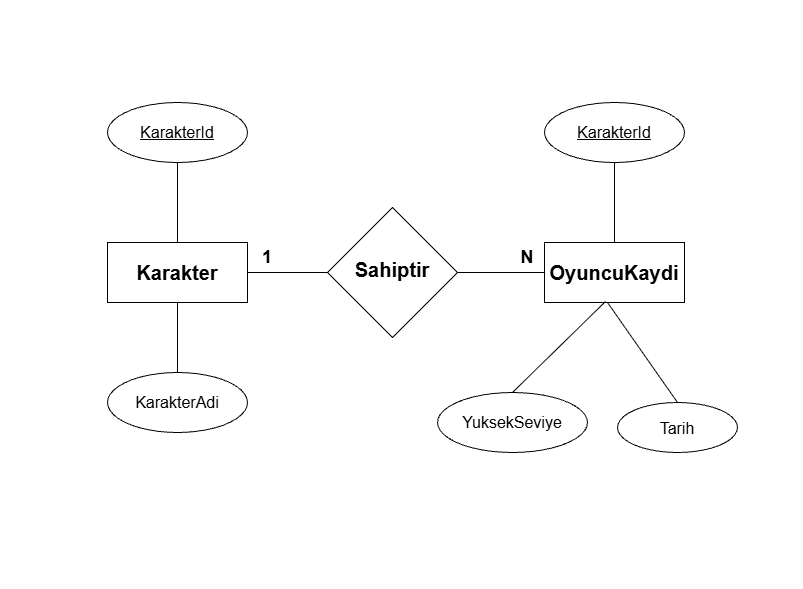

The diagram above was exported from draw.io. Its source (the exported page's mxGraphModel, read from the mxfile embedded in the PNG):
<mxGraphModel dx="1414" dy="777" grid="1" gridSize="10" guides="1" tooltips="1" connect="1" arrows="1" fold="1" page="1" pageScale="1" pageWidth="827" pageHeight="1169" math="0" shadow="0">
  <root>
    <mxCell id="0" />
    <mxCell id="1" parent="0" />
    <mxCell id="Z8TkOXVzPIOBLSdJsUtb-1" parent="1" style="rhombus;whiteSpace=wrap;html=1;shapeInside=1;fontSize=14;" value="&lt;b&gt;&lt;font style=&quot;font-size: 20px;&quot;&gt;Sahiptir&lt;/font&gt;&lt;/b&gt;" vertex="1">
      <mxGeometry height="130" width="130" x="340" y="305" as="geometry" />
    </mxCell>
    <mxCell id="Z8TkOXVzPIOBLSdJsUtb-5" edge="1" parent="1" source="Z8TkOXVzPIOBLSdJsUtb-2" style="edgeStyle=orthogonalEdgeStyle;rounded=0;orthogonalLoop=1;jettySize=auto;html=1;exitX=1;exitY=0.5;exitDx=0;exitDy=0;entryX=0;entryY=0.5;entryDx=0;entryDy=0;defaultLabelBackgroundColor=page;endArrow=none;endFill=0;" target="Z8TkOXVzPIOBLSdJsUtb-1">
      <mxGeometry relative="1" as="geometry" />
    </mxCell>
    <mxCell id="Z8TkOXVzPIOBLSdJsUtb-2" parent="1" style="rounded=0;whiteSpace=wrap;html=1;fontSize=14;" value="&lt;font style=&quot;font-size: 20px;&quot;&gt;&lt;b&gt;Karakter&lt;/b&gt;&lt;/font&gt;" vertex="1">
      <mxGeometry height="60" width="140" x="120" y="340" as="geometry" />
    </mxCell>
    <mxCell id="Z8TkOXVzPIOBLSdJsUtb-4" edge="1" parent="1" source="Z8TkOXVzPIOBLSdJsUtb-3" style="edgeStyle=orthogonalEdgeStyle;rounded=0;orthogonalLoop=1;jettySize=auto;html=1;exitX=0;exitY=0.5;exitDx=0;exitDy=0;defaultLabelBackgroundColor=page;entryX=1;entryY=0.5;entryDx=0;entryDy=0;endArrow=none;endFill=0;" target="Z8TkOXVzPIOBLSdJsUtb-1">
      <mxGeometry relative="1" as="geometry">
        <mxPoint x="480" y="365" as="targetPoint" />
      </mxGeometry>
    </mxCell>
    <mxCell id="Z8TkOXVzPIOBLSdJsUtb-3" parent="1" style="rounded=0;whiteSpace=wrap;html=1;fontSize=14;" value="&lt;span style=&quot;font-size: 20px;&quot;&gt;&lt;b&gt;OyuncuKaydi&lt;/b&gt;&lt;/span&gt;" vertex="1">
      <mxGeometry height="60" width="140" x="557" y="340" as="geometry" />
    </mxCell>
    <mxCell id="Z8TkOXVzPIOBLSdJsUtb-9" edge="1" parent="1" source="Z8TkOXVzPIOBLSdJsUtb-6" style="edgeStyle=orthogonalEdgeStyle;rounded=0;orthogonalLoop=1;jettySize=auto;html=1;exitX=0.5;exitY=1;exitDx=0;exitDy=0;entryX=0.5;entryY=0;entryDx=0;entryDy=0;defaultLabelBackgroundColor=page;endArrow=none;endFill=0;" target="Z8TkOXVzPIOBLSdJsUtb-2">
      <mxGeometry relative="1" as="geometry" />
    </mxCell>
    <mxCell id="Z8TkOXVzPIOBLSdJsUtb-6" parent="1" style="ellipse;whiteSpace=wrap;html=1;shapeInside=1;fontSize=16;" value="&lt;u&gt;KarakterId&lt;/u&gt;" vertex="1">
      <mxGeometry height="60" width="140" x="120" y="200" as="geometry" />
    </mxCell>
    <mxCell id="Z8TkOXVzPIOBLSdJsUtb-8" edge="1" parent="1" source="Z8TkOXVzPIOBLSdJsUtb-7" style="edgeStyle=orthogonalEdgeStyle;rounded=0;orthogonalLoop=1;jettySize=auto;html=1;exitX=0.5;exitY=0;exitDx=0;exitDy=0;entryX=0.5;entryY=1;entryDx=0;entryDy=0;defaultLabelBackgroundColor=page;endArrow=none;endFill=0;" target="Z8TkOXVzPIOBLSdJsUtb-2">
      <mxGeometry relative="1" as="geometry" />
    </mxCell>
    <mxCell id="Z8TkOXVzPIOBLSdJsUtb-7" parent="1" style="ellipse;whiteSpace=wrap;html=1;shapeInside=1;fontSize=16;" value="KarakterAdi" vertex="1">
      <mxGeometry height="60" width="140" x="120" y="470" as="geometry" />
    </mxCell>
    <mxCell id="Z8TkOXVzPIOBLSdJsUtb-16" edge="1" parent="1" source="Z8TkOXVzPIOBLSdJsUtb-11" style="edgeStyle=orthogonalEdgeStyle;rounded=0;orthogonalLoop=1;jettySize=auto;html=1;exitX=0.5;exitY=1;exitDx=0;exitDy=0;entryX=0.5;entryY=0;entryDx=0;entryDy=0;defaultLabelBackgroundColor=page;endArrow=none;endFill=0;" target="Z8TkOXVzPIOBLSdJsUtb-3">
      <mxGeometry relative="1" as="geometry" />
    </mxCell>
    <mxCell id="Z8TkOXVzPIOBLSdJsUtb-11" parent="1" style="ellipse;whiteSpace=wrap;html=1;shapeInside=1;fontSize=16;fontStyle=4" value="KarakterId" vertex="1">
      <mxGeometry height="60" width="140" x="557" y="200" as="geometry" />
    </mxCell>
    <mxCell id="Z8TkOXVzPIOBLSdJsUtb-15" edge="1" parent="1" source="Z8TkOXVzPIOBLSdJsUtb-12" style="rounded=0;orthogonalLoop=1;jettySize=auto;html=1;exitX=0.5;exitY=0;exitDx=0;exitDy=0;defaultLabelBackgroundColor=page;entryX=0.436;entryY=0.983;entryDx=0;entryDy=0;entryPerimeter=0;endArrow=none;endFill=0;" target="Z8TkOXVzPIOBLSdJsUtb-3">
      <mxGeometry relative="1" as="geometry">
        <mxPoint x="540" y="450" as="targetPoint" />
      </mxGeometry>
    </mxCell>
    <mxCell id="Z8TkOXVzPIOBLSdJsUtb-12" parent="1" style="ellipse;whiteSpace=wrap;html=1;shapeInside=1;fontSize=16;" value="YuksekSeviye" vertex="1">
      <mxGeometry height="60" width="150" x="450" y="490" as="geometry" />
    </mxCell>
    <mxCell id="Z8TkOXVzPIOBLSdJsUtb-14" edge="1" parent="1" source="Z8TkOXVzPIOBLSdJsUtb-13" style="rounded=0;orthogonalLoop=1;jettySize=auto;html=1;exitX=0.5;exitY=0;exitDx=0;exitDy=0;defaultLabelBackgroundColor=page;endArrow=none;endFill=0;">
      <mxGeometry relative="1" as="geometry">
        <mxPoint x="620" y="400" as="targetPoint" />
      </mxGeometry>
    </mxCell>
    <mxCell id="Z8TkOXVzPIOBLSdJsUtb-13" parent="1" style="ellipse;whiteSpace=wrap;html=1;shapeInside=1;fontSize=16;" value="Tarih" vertex="1">
      <mxGeometry height="50" width="120" x="630" y="500" as="geometry" />
    </mxCell>
    <mxCell id="Z8TkOXVzPIOBLSdJsUtb-17" parent="1" style="text;html=1;whiteSpace=wrap;strokeColor=none;fillColor=none;align=center;verticalAlign=middle;rounded=0;fontSize=18;fontStyle=1" value="1" vertex="1">
      <mxGeometry height="30" width="60" x="250" y="340" as="geometry" />
    </mxCell>
    <mxCell id="Z8TkOXVzPIOBLSdJsUtb-18" parent="1" style="text;html=1;whiteSpace=wrap;strokeColor=none;fillColor=none;align=center;verticalAlign=middle;rounded=0;fontStyle=1;fontSize=18;" value="N" vertex="1">
      <mxGeometry height="30" width="60" x="510" y="340" as="geometry" />
    </mxCell>
  </root>
</mxGraphModel>